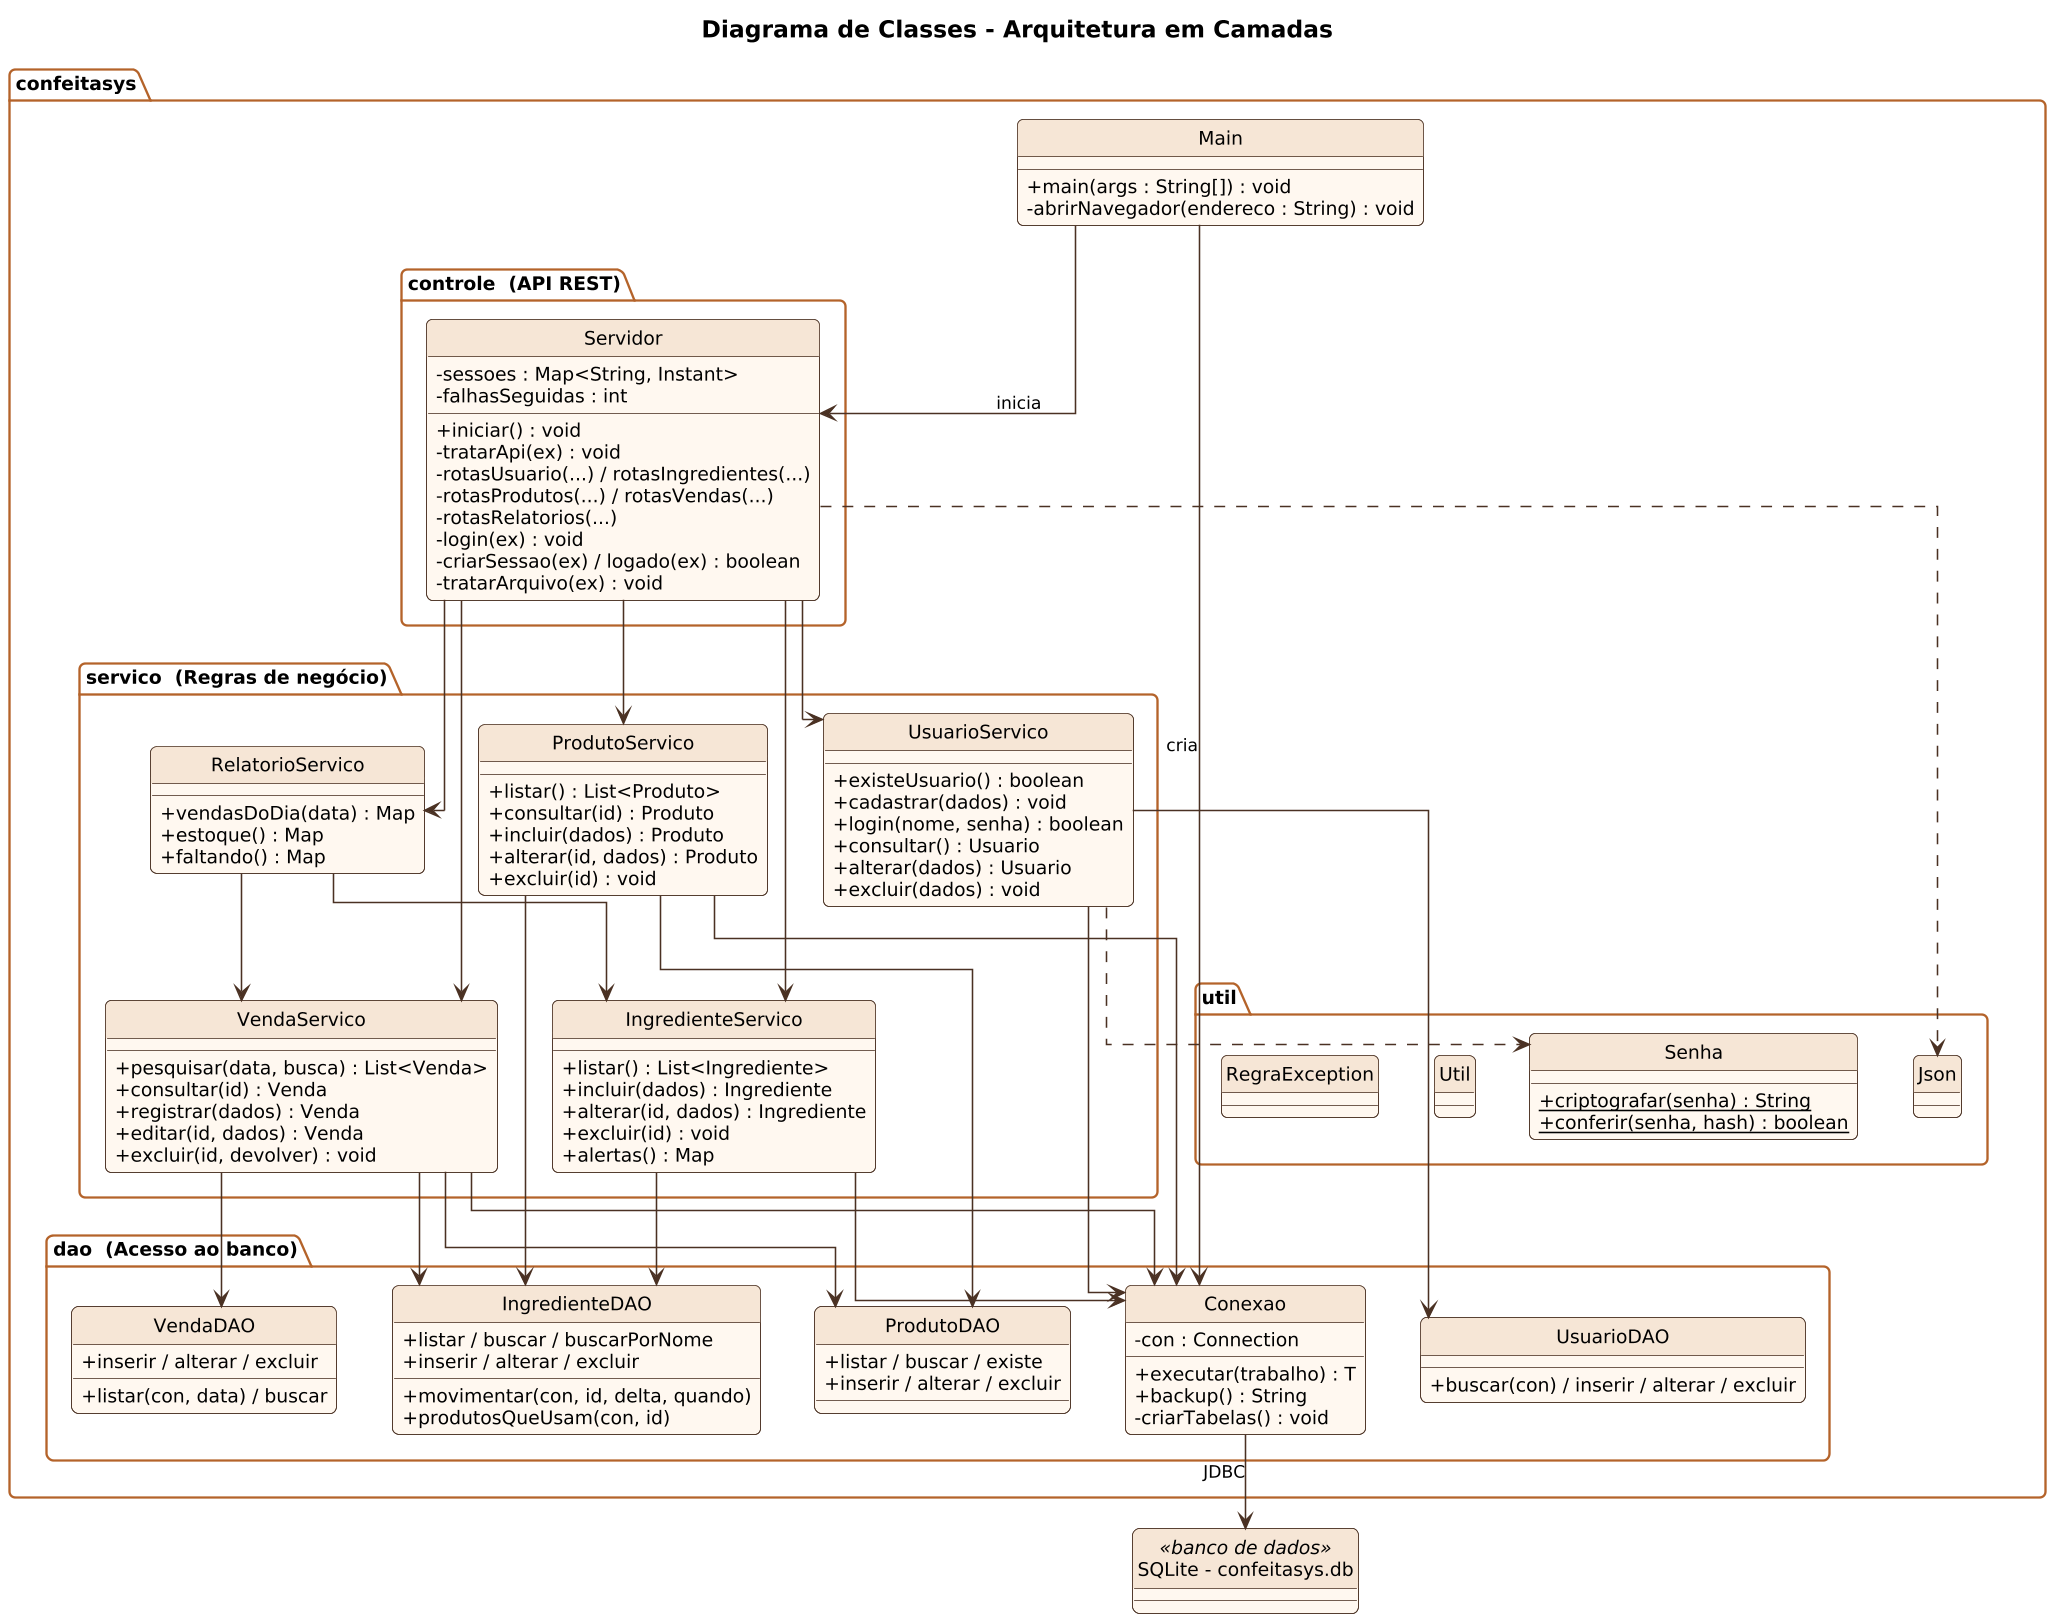

The diagram above was rendered by PlantUML. Its source (embedded in the PNG):
@startuml
!include _estilo.iuml
title Diagrama de Classes - Arquitetura em Camadas
hide circle
skinparam classAttributeIconSize 0
skinparam linetype ortho

package "confeitasys" {
  class Main {
    + main(args : String[]) : void
    - abrirNavegador(endereco : String) : void
  }
}

package "confeitasys.controle  (API REST)" {
  class Servidor {
    - sessoes : Map<String, Instant>
    - falhasSeguidas : int
    + iniciar() : void
    - tratarApi(ex) : void
    - rotasUsuario(...) / rotasIngredientes(...)
    - rotasProdutos(...) / rotasVendas(...)
    - rotasRelatorios(...)
    - login(ex) : void
    - criarSessao(ex) / logado(ex) : boolean
    - tratarArquivo(ex) : void
  }
}

package "confeitasys.servico  (Regras de negócio)" {
  class UsuarioServico {
    + existeUsuario() : boolean
    + cadastrar(dados) : void
    + login(nome, senha) : boolean
    + consultar() : Usuario
    + alterar(dados) : Usuario
    + excluir(dados) : void
  }
  class IngredienteServico {
    + listar() : List<Ingrediente>
    + incluir(dados) : Ingrediente
    + alterar(id, dados) : Ingrediente
    + excluir(id) : void
    + alertas() : Map
  }
  class ProdutoServico {
    + listar() : List<Produto>
    + consultar(id) : Produto
    + incluir(dados) : Produto
    + alterar(id, dados) : Produto
    + excluir(id) : void
  }
  class VendaServico {
    + pesquisar(data, busca) : List<Venda>
    + consultar(id) : Venda
    + registrar(dados) : Venda
    + editar(id, dados) : Venda
    + excluir(id, devolver) : void
  }
  class RelatorioServico {
    + vendasDoDia(data) : Map
    + estoque() : Map
    + faltando() : Map
  }
}

package "confeitasys.dao  (Acesso ao banco)" {
  class Conexao {
    - con : Connection
    + executar(trabalho) : T
    + backup() : String
    - criarTabelas() : void
  }
  class UsuarioDAO {
    + buscar(con) / inserir / alterar / excluir
  }
  class IngredienteDAO {
    + listar / buscar / buscarPorNome
    + inserir / alterar / excluir
    + movimentar(con, id, delta, quando)
    + produtosQueUsam(con, id)
  }
  class ProdutoDAO {
    + listar / buscar / existe
    + inserir / alterar / excluir
  }
  class VendaDAO {
    + listar(con, data) / buscar
    + inserir / alterar / excluir
  }
}

package "confeitasys.util" {
  class Senha {
    + {static} criptografar(senha) : String
    + {static} conferir(senha, hash) : boolean
  }
  class Json
  class Util
  class RegraException
}

class "SQLite - confeitasys.db" as DB <<banco de dados>>

Main --> Conexao : cria
Main --> Servidor : inicia
Servidor --> UsuarioServico
Servidor --> IngredienteServico
Servidor --> ProdutoServico
Servidor --> VendaServico
Servidor --> RelatorioServico
Servidor ..> Json
RelatorioServico --> VendaServico
RelatorioServico --> IngredienteServico
UsuarioServico --> UsuarioDAO
UsuarioServico ..> Senha
IngredienteServico --> IngredienteDAO
ProdutoServico --> ProdutoDAO
ProdutoServico --> IngredienteDAO
VendaServico --> VendaDAO
VendaServico --> ProdutoDAO
VendaServico --> IngredienteDAO
UsuarioServico --> Conexao
IngredienteServico --> Conexao
ProdutoServico --> Conexao
VendaServico --> Conexao
Conexao --> DB : JDBC
@enduml